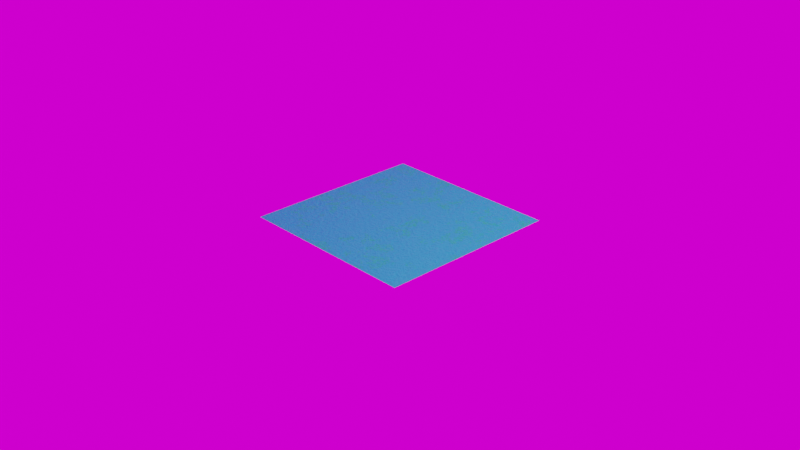 # Source: texgen.blend  (saved by Blender 2.83.19; exported with 4.5.12 LTS)
import bpy
from mathutils import Matrix  # noqa: F401  (used for matrix-valued properties, if any)

bpy.ops.wm.read_factory_settings(use_empty=True)
scene = bpy.context.scene
scene.name = 'Scene'

# ---- collections
col_collection = bpy.data.collections.new('Collection'); scene.collection.children.link(col_collection)

# ---- images (referenced by path relative to the original .blend; pixels are not part of the script)
import os
ASSET_DIR = os.environ.get("B2B_ASSET_DIR", "")  # directory of the original .blend (textures are referenced by path, not embedded)
HERE = os.path.dirname(os.path.abspath(__file__))  # packed textures are extracted next to this script under _unpacked/

def load_image(name, relpath, width, height, colorspace="sRGB"):
    """Load a texture the original file referenced (path relative to the .blend, or extracted next to this script)."""
    p = next((c for c in (os.path.join(HERE, relpath), os.path.join(ASSET_DIR, relpath)) if relpath and os.path.exists(c)), "")
    if p:
        img = bpy.data.images.load(p, check_existing=True)
        img.name = name
    else:  # same state as the original file: an image datablock whose file is absent (Cycles renders it pink)
        img = bpy.data.images.new(name, width, height)
        img.source = "FILE"
        img.filepath = "//" + (relpath or name)
    img.colorspace_settings.name = colorspace
    return img
img_arm = load_image('arm', 'face-arm.png', 1024, 1024, 'Non-Color')
img_resting_place_1k_exr = load_image('resting_place_1k.exr', 'resting_place_1k.exr', 1024, 1024, 'Linear Rec.709')

# ---- materials (node trees are filled in below, after node groups)
mat_material_001 = bpy.data.materials.new('Material.001')

# ---- material node trees
mat_material_001.use_nodes = True; mat_material_001.node_tree.nodes.clear()
_N = mat_material_001.node_tree.nodes; _L = mat_material_001.node_tree.links
n0 = _N.new('ShaderNodeVectorMath'); n0.name = 'Vector Math'; n0.location = (-637, 357)
n0.operation = 'SCALE'
n0.inputs[3].default_value = 6.283
n1 = _N.new('ShaderNodeSeparateXYZ'); n1.name = 'Separate XYZ'; n1.location = (-416, 365)
n2 = _N.new('ShaderNodeMath'); n2.name = 'Math'; n2.location = (-177, 563)
n2.operation = 'SINE'
n2.inputs[2].default_value = 0.0
n3 = _N.new('ShaderNodeMath'); n3.name = 'Math.001'; n3.location = (-189, 406)
n3.operation = 'COSINE'
n3.inputs[2].default_value = 0.0
n4 = _N.new('ShaderNodeMath'); n4.name = 'Math.002'; n4.location = (-185, 248)
n4.operation = 'SINE'
n4.inputs[2].default_value = 0.0
n5 = _N.new('ShaderNodeTexCoord'); n5.name = 'Texture Coordinate'; n5.location = (-1314, 351)
n6 = _N.new('ShaderNodeVectorMath'); n6.name = 'Vector Math.001'; n6.location = (-1077, 338)
n6.operation = 'SCALE'
n7 = _N.new('ShaderNodeVectorMath'); n7.name = 'Vector Math.002'; n7.location = (-857, 323)
n7.operation = 'FRACTION'
n8 = _N.new('ShaderNodeTexNoise'); n8.name = 'Noise Texture'; n8.location = (332, 414)
n8.noise_dimensions = '4D'
n8.inputs[2].default_value = 8.0
n8.inputs[3].default_value = 4.0
n8.inputs[4].default_value = 1.0
n9 = _N.new('ShaderNodeBrightContrast'); n9.name = 'Bright/Contrast'; n9.location = (552, 328)
n9.inputs[1].default_value = -0.1
n9.inputs[2].default_value = 4.0
n10 = _N.new('ShaderNodeCombineXYZ'); n10.name = 'Combine XYZ'; n10.location = (43, 468)
n11 = _N.new('ShaderNodeMath'); n11.name = 'Math.003'; n11.location = (-197, 91)
n11.operation = 'COSINE'
n11.inputs[2].default_value = 0.0
n12 = _N.new('ShaderNodeTexNoise'); n12.name = 'Noise Texture.001'; n12.location = (161, 143)
n12.noise_dimensions = '4D'
n12.inputs[2].default_value = 1.0
n12.inputs[3].default_value = 10.6
n12.inputs[4].default_value = 0.7667
n12.inputs[8].default_value = 0.4
n13 = _N.new('ShaderNodeValToRGB'); n13.name = 'ColorRamp'; n13.location = (793, 420)
while len(n13.color_ramp.elements) > 1: n13.color_ramp.elements.remove(n13.color_ramp.elements[-1])
n13.color_ramp.elements[0].position = 0.0; n13.color_ramp.elements[0].color = (0.2912, 0.1575, 0.09172, 1.0)
_e = n13.color_ramp.elements.new(1.0); _e.color = (0.2346, 0.1022, 0.06125, 1.0)
n14 = _N.new('ShaderNodeOutputMaterial'); n14.name = 'Material Output'; n14.location = (1968, 360)
n15 = _N.new('ShaderNodeBsdfPrincipled'); n15.name = 'Principled BSDF'; n15.location = (1420, 252)
n15.distribution = 'GGX'
n15.subsurface_method = 'BURLEY'
n15.inputs[3].default_value = 1.45
n15.inputs[27].default_value = (0.0, 0.0, 0.0, 1.0)
n15.inputs[28].default_value = 1.0
n16 = _N.new('ShaderNodeBump'); n16.name = 'Bump'; n16.location = (1114, -265)
n16.inputs[0].default_value = 0.3
n16.inputs[1].default_value = 1.0
n16.inputs[2].default_value = 1.0
n17 = _N.new('ShaderNodeValToRGB'); n17.name = 'ColorRamp.002'; n17.location = (430, 151)
while len(n17.color_ramp.elements) > 1: n17.color_ramp.elements.remove(n17.color_ramp.elements[-1])
n17.color_ramp.elements[0].position = 0.425; n17.color_ramp.elements[0].color = (0.02684, 0.02684, 0.02684, 1.0)
_e = n17.color_ramp.elements.new(0.4341); _e.color = (0.5594, 0.5594, 0.5594, 1.0)
_e = n17.color_ramp.elements.new(0.4477); _e.color = (0.0, 0.0, 0.0, 1.0)
n18 = _N.new('ShaderNodeMix'); n18.name = 'Mix'; n18.location = (1135, 401)
n18.data_type = 'RGBA'
n18.inputs[7].default_value = (0.513, 0.2201, 0.07433, 1.0)
n19 = _N.new('ShaderNodeMix'); n19.name = 'Mix.001'; n19.location = (1111, 103)
n19.data_type = 'RGBA'
n19.inputs[7].default_value = (1.0, 1.0, 1.0, 1.0)
n20 = _N.new('ShaderNodeCombineXYZ'); n20.name = 'Combine XYZ.001'; n20.location = (1727, 8)
n21 = _N.new('ShaderNodeTexImage'); n21.name = 'Image Texture'; n21.location = (1979, 172)
n21.image = img_arm
n22 = _N.new('ShaderNodeValToRGB'); n22.name = 'ColorRamp.001'; n22.location = (834, 48)
while len(n22.color_ramp.elements) > 1: n22.color_ramp.elements.remove(n22.color_ramp.elements[-1])
n22.color_ramp.elements[0].position = 0.0; n22.color_ramp.elements[0].color = (0.6771, 0.6771, 0.6771, 1.0)
_e = n22.color_ramp.elements.new(1.0); _e.color = (0.6033, 0.6033, 0.6033, 1.0)
n23 = _N.new('ShaderNodeValToRGB'); n23.name = 'ColorRamp.003'; n23.location = (743, -202)
while len(n23.color_ramp.elements) > 1: n23.color_ramp.elements.remove(n23.color_ramp.elements[-1])
n23.color_ramp.elements[0].position = 0.0; n23.color_ramp.elements[0].color = (0.5316, 0.5316, 0.5316, 1.0)
_e = n23.color_ramp.elements.new(0.4932); _e.color = (0.0, 0.0, 0.0, 1.0)
_L.new(n5.outputs[2], n6.inputs[0])
_L.new(n0.outputs[0], n1.inputs[0])
_L.new(n1.outputs[0], n2.inputs[0])
_L.new(n2.outputs[0], n10.inputs[0])
_L.new(n1.outputs[0], n3.inputs[0])
_L.new(n10.outputs[0], n8.inputs[0])
_L.new(n3.outputs[0], n10.inputs[1])
_L.new(n4.outputs[0], n10.inputs[2])
_L.new(n1.outputs[1], n4.inputs[0])
_L.new(n1.outputs[1], n11.inputs[0])
_L.new(n11.outputs[0], n8.inputs[1])
_L.new(n6.outputs[0], n7.inputs[0])
_L.new(n7.outputs[0], n0.inputs[0])
_L.new(n16.outputs[0], n15.inputs[5])
_L.new(n8.outputs[0], n9.inputs[0])
_L.new(n9.outputs[0], n16.inputs[3])
_L.new(n13.outputs[0], n18.inputs[6])
_L.new(n9.outputs[0], n13.inputs[0])
_L.new(n22.outputs[0], n19.inputs[6])
_L.new(n9.outputs[0], n22.inputs[0])
_L.new(n12.outputs[0], n17.inputs[0])
_L.new(n10.outputs[0], n12.inputs[0])
_L.new(n11.outputs[0], n12.inputs[1])
_L.new(n17.outputs[0], n18.inputs[0])
_L.new(n19.outputs[2], n15.inputs[2])
_L.new(n17.outputs[0], n19.inputs[0])
_L.new(n17.outputs[0], n23.inputs[0])
_L.new(n19.outputs[2], n20.inputs[1])
_L.new(n23.outputs[0], n20.inputs[2])
_L.new(n15.outputs[0], n14.inputs[0])
_L.new(n20.outputs[0], n15.inputs[0])
n14.is_active_output = True

# ---- world
world_world = bpy.data.worlds.new('World'); scene.world = world_world
world_world.use_nodes = True; world_world.node_tree.nodes.clear()
_N = world_world.node_tree.nodes; _L = world_world.node_tree.links
n0 = _N.new('ShaderNodeOutputWorld'); n0.name = 'World Output'; n0.location = (300, 300)
n1 = _N.new('ShaderNodeTexEnvironment'); n1.name = 'Environment Texture'; n1.location = (-42, 275)
n1.image = img_resting_place_1k_exr
_L.new(n1.outputs[0], n0.inputs[0])
n0.is_active_output = True
world_world.color = (0.05088, 0.05088, 0.05088)
world_world.use_sun_shadow = False
world_world.sun_shadow_jitter_overblur = 0.0

# ---- cameras
cam_camera = bpy.data.cameras.new('Camera')
cam_camera.clip_end = 100.0
cam_camera.ortho_scale = 7.314

# ---- lights
light_light = bpy.data.lights.new('Light', 'POINT')
light_light.transmission_factor = 0.0
light_light.energy = 1000.0
light_light.shadow_soft_size = 0.1
light_light.shadow_maximum_resolution = 0.006
light_light.use_absolute_resolution = True

# ---- meshes
me_plane = bpy.data.meshes.new('Plane')
me_plane.from_pydata([(-1.0, -1.0, 0.0), (1.0, -1.0, 0.0), (-1.0, 1.0, 0.0), (1.0, 1.0, 0.0)], [], [(0, 1, 3, 2)])
_uv = me_plane.uv_layers.new(name='UVMap')
_uv.uv.foreach_set('vector', [0.0, 0.0, 1.0, 0.0, 1.0, 1.0, 0.0, 1.0])
me_plane.materials.append(mat_material_001)
me_plane.use_remesh_fix_poles = True
me_plane.use_remesh_preserve_attributes = False
me_plane.use_mirror_vertex_groups = False
me_plane.update()

# ---- objects
ob_light = bpy.data.objects.new('Light', light_light)
ob_camera = bpy.data.objects.new('Camera', cam_camera)
ob_plane = bpy.data.objects.new('Plane', me_plane)

# ---- transforms, parenting, visibility, modifiers, constraints
ob_light.location = (4.076, 1.005, 5.904)
ob_light.rotation_euler = (0.6503, 0.05522, 1.866)
ob_light.lock_rotations_4d = False
ob_light.empty_display_type = 'ARROWS'
ob_light.color = (0.0, 0.0, 0.0, 0.0)
ob_light.lineart.crease_threshold = 0.0
ob_camera.location = (7.359, -6.926, 4.958)
ob_camera.rotation_euler = (1.109, 0.0, 0.8149)
ob_camera.lock_rotations_4d = False
ob_camera.empty_display_type = 'ARROWS'
ob_camera.color = (0.0, 0.0, 0.0, 0.0)
ob_camera.display_type = 'WIRE'
ob_camera.lineart.crease_threshold = 0.0
ob_plane.location = (0.0, 0.0, 0.0)
ob_plane.lineart.crease_threshold = 0.0

# ---- collection membership
col_collection.objects.link(ob_light)
col_collection.objects.link(ob_camera)
col_collection.objects.link(ob_plane)

# ---- scene / render settings (as saved in the file)
scene.camera = ob_camera
scene.frame_start = 1; scene.frame_end = 250; scene.frame_set(1)
scene.render.engine = 'CYCLES'
scene.cycles.use_denoising = False
scene.cycles.samples = 10
scene.cycles.sampling_pattern = 'TABULATED_SOBOL'
scene.cycles.use_adaptive_sampling = False
scene.cycles.use_light_tree = False
scene.cycles.bake_type = 'DIFFUSE'
scene.view_settings.view_transform = 'Filmic'
bpy.context.view_layer.update()
